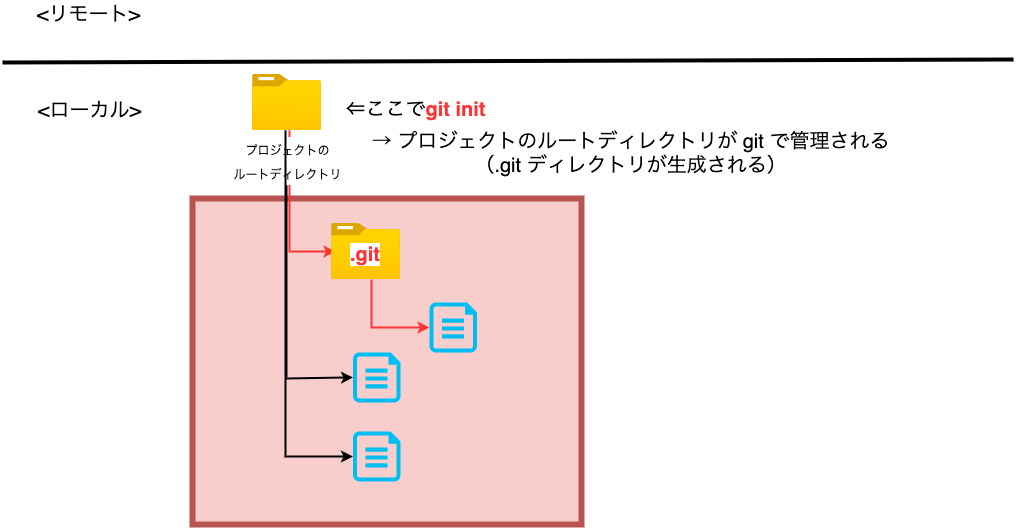

The diagram above was exported from draw.io. Its source (the exported page's mxGraphModel, read from the mxfile embedded in the PNG):
<mxGraphModel dx="1426" dy="712" grid="0" gridSize="10" guides="1" tooltips="1" connect="1" arrows="1" fold="1" page="1" pageScale="1" pageWidth="1200" pageHeight="1600" math="0" shadow="0">
  <root>
    <mxCell id="zl7DSVKjD4-4tUUOEMTj-0" />
    <mxCell id="zl7DSVKjD4-4tUUOEMTj-1" parent="zl7DSVKjD4-4tUUOEMTj-0" />
    <mxCell id="JeShrGFbOC5fb0kB6tbX-15" value="" style="rounded=0;whiteSpace=wrap;html=1;fontSize=20;strokeWidth=6;fillColor=#f8cecc;strokeColor=#b85450;" parent="zl7DSVKjD4-4tUUOEMTj-1" vertex="1">
      <mxGeometry x="202" y="416" width="389" height="326" as="geometry" />
    </mxCell>
    <mxCell id="zl7DSVKjD4-4tUUOEMTj-4" value="" style="endArrow=none;html=1;rounded=0;strokeWidth=4;fontSize=20;" parent="zl7DSVKjD4-4tUUOEMTj-1" edge="1">
      <mxGeometry width="50" height="50" relative="1" as="geometry">
        <mxPoint x="12" y="280" as="sourcePoint" />
        <mxPoint x="1023" y="277" as="targetPoint" />
      </mxGeometry>
    </mxCell>
    <mxCell id="zl7DSVKjD4-4tUUOEMTj-5" value="&lt;font style=&quot;font-size: 20px;&quot;&gt;&amp;lt;ローカル&amp;gt;&lt;/font&gt;" style="text;html=1;align=center;verticalAlign=middle;resizable=0;points=[];autosize=1;strokeColor=none;fillColor=none;fontSize=20;" parent="zl7DSVKjD4-4tUUOEMTj-1" vertex="1">
      <mxGeometry x="42" y="314" width="113" height="28" as="geometry" />
    </mxCell>
    <mxCell id="zl7DSVKjD4-4tUUOEMTj-6" value="&lt;font style=&quot;font-size: 20px;&quot;&gt;&amp;lt;リモート&amp;gt;&lt;/font&gt;" style="text;html=1;align=center;verticalAlign=middle;resizable=0;points=[];autosize=1;strokeColor=none;fillColor=none;fontSize=20;" parent="zl7DSVKjD4-4tUUOEMTj-1" vertex="1">
      <mxGeometry x="41" y="218" width="114" height="28" as="geometry" />
    </mxCell>
    <mxCell id="JeShrGFbOC5fb0kB6tbX-3" value="" style="edgeStyle=orthogonalEdgeStyle;rounded=0;orthogonalLoop=1;jettySize=auto;html=1;fontSize=20;strokeColor=#FF3333;strokeWidth=2;" parent="zl7DSVKjD4-4tUUOEMTj-1" edge="1">
      <mxGeometry relative="1" as="geometry">
        <Array as="points">
          <mxPoint x="299" y="469" />
        </Array>
        <mxPoint x="299" y="348" as="sourcePoint" />
        <mxPoint x="345" y="469" as="targetPoint" />
      </mxGeometry>
    </mxCell>
    <mxCell id="JeShrGFbOC5fb0kB6tbX-1" value="&lt;font style=&quot;font-size: 12px&quot;&gt;プロジェクトの&lt;br&gt;ルートディレクトリ&lt;/font&gt;" style="aspect=fixed;html=1;points=[];align=center;image;fontSize=20;image=img/lib/azure2/general/Folder_Blank.svg;" parent="zl7DSVKjD4-4tUUOEMTj-1" vertex="1">
      <mxGeometry x="262" y="292" width="69" height="56.00000000000001" as="geometry" />
    </mxCell>
    <mxCell id="JeShrGFbOC5fb0kB6tbX-6" value="" style="edgeStyle=orthogonalEdgeStyle;rounded=0;orthogonalLoop=1;jettySize=auto;html=1;fontSize=20;strokeColor=#FF3333;strokeWidth=2;" parent="zl7DSVKjD4-4tUUOEMTj-1" source="JeShrGFbOC5fb0kB6tbX-2" target="JeShrGFbOC5fb0kB6tbX-5" edge="1">
      <mxGeometry relative="1" as="geometry">
        <Array as="points">
          <mxPoint x="381" y="545" />
        </Array>
      </mxGeometry>
    </mxCell>
    <mxCell id="JeShrGFbOC5fb0kB6tbX-2" value="" style="aspect=fixed;html=1;points=[];align=center;image;fontSize=20;image=img/lib/azure2/general/Folder_Blank.svg;" parent="zl7DSVKjD4-4tUUOEMTj-1" vertex="1">
      <mxGeometry x="341" y="441" width="69" height="56.00000000000001" as="geometry" />
    </mxCell>
    <mxCell id="JeShrGFbOC5fb0kB6tbX-5" value="" style="verticalLabelPosition=bottom;html=1;verticalAlign=top;align=center;strokeColor=none;fillColor=#00BEF2;shape=mxgraph.azure.cloud_services_configuration_file;pointerEvents=1;fontSize=20;" parent="zl7DSVKjD4-4tUUOEMTj-1" vertex="1">
      <mxGeometry x="439" y="520" width="47.5" height="50" as="geometry" />
    </mxCell>
    <mxCell id="JeShrGFbOC5fb0kB6tbX-7" value="" style="verticalLabelPosition=bottom;html=1;verticalAlign=top;align=center;strokeColor=none;fillColor=#00BEF2;shape=mxgraph.azure.cloud_services_configuration_file;pointerEvents=1;fontSize=20;" parent="zl7DSVKjD4-4tUUOEMTj-1" vertex="1">
      <mxGeometry x="362.5" y="570" width="47.5" height="50" as="geometry" />
    </mxCell>
    <mxCell id="JeShrGFbOC5fb0kB6tbX-8" value="" style="verticalLabelPosition=bottom;html=1;verticalAlign=top;align=center;strokeColor=none;fillColor=#00BEF2;shape=mxgraph.azure.cloud_services_configuration_file;pointerEvents=1;fontSize=20;" parent="zl7DSVKjD4-4tUUOEMTj-1" vertex="1">
      <mxGeometry x="362.5" y="649" width="47.5" height="50" as="geometry" />
    </mxCell>
    <mxCell id="JeShrGFbOC5fb0kB6tbX-9" value="" style="edgeStyle=orthogonalEdgeStyle;rounded=0;orthogonalLoop=1;jettySize=auto;html=1;fontSize=20;entryX=0;entryY=0.5;entryDx=0;entryDy=0;entryPerimeter=0;strokeColor=#000000;strokeWidth=2;" parent="zl7DSVKjD4-4tUUOEMTj-1" target="JeShrGFbOC5fb0kB6tbX-7" edge="1">
      <mxGeometry relative="1" as="geometry">
        <mxPoint x="296" y="403" as="sourcePoint" />
        <mxPoint x="322.5" y="582" as="targetPoint" />
        <Array as="points">
          <mxPoint x="296" y="596" />
          <mxPoint x="363" y="596" />
        </Array>
      </mxGeometry>
    </mxCell>
    <mxCell id="JeShrGFbOC5fb0kB6tbX-11" value="" style="edgeStyle=orthogonalEdgeStyle;rounded=0;orthogonalLoop=1;jettySize=auto;html=1;fontSize=20;entryX=0;entryY=0.5;entryDx=0;entryDy=0;entryPerimeter=0;strokeColor=#000000;strokeWidth=2;" parent="zl7DSVKjD4-4tUUOEMTj-1" source="JeShrGFbOC5fb0kB6tbX-1" target="JeShrGFbOC5fb0kB6tbX-8" edge="1">
      <mxGeometry relative="1" as="geometry">
        <mxPoint x="306" y="413" as="sourcePoint" />
        <mxPoint x="372.5" y="605" as="targetPoint" />
        <Array as="points">
          <mxPoint x="295" y="674" />
        </Array>
      </mxGeometry>
    </mxCell>
    <mxCell id="JeShrGFbOC5fb0kB6tbX-12" value="&lt;font style=&quot;font-size: 20px;&quot;&gt;&lt;font style=&quot;font-size: 20px;&quot;&gt;⇐ここで&lt;font color=&quot;#ff3333&quot; style=&quot;font-size: 20px;&quot;&gt;&lt;b style=&quot;font-size: 20px;&quot;&gt;git init&lt;/b&gt;&lt;/font&gt;&lt;/font&gt;&lt;br style=&quot;font-size: 20px;&quot;&gt;&lt;/font&gt;" style="text;html=1;align=center;verticalAlign=middle;resizable=0;points=[];autosize=1;strokeColor=none;fillColor=none;fontSize=20;" parent="zl7DSVKjD4-4tUUOEMTj-1" vertex="1">
      <mxGeometry x="350" y="313" width="150" height="28" as="geometry" />
    </mxCell>
    <mxCell id="JeShrGFbOC5fb0kB6tbX-17" value="→ プロジェクトのルートディレクトリが git で管理される&lt;br&gt;（.git ディレクトリが生成される）" style="text;html=1;align=center;verticalAlign=middle;resizable=0;points=[];autosize=1;strokeColor=none;fillColor=none;fontSize=20;" parent="zl7DSVKjD4-4tUUOEMTj-1" vertex="1">
      <mxGeometry x="377" y="345" width="525" height="52" as="geometry" />
    </mxCell>
    <mxCell id="SfGVlH7KBUersF4R3qoF-2" value="&lt;meta charset=&quot;utf-8&quot;&gt;&lt;b style=&quot;color: rgb(255, 51, 51); font-family: helvetica; font-size: 20px; font-style: normal; letter-spacing: normal; text-align: center; text-indent: 0px; text-transform: none; word-spacing: 0px; background-color: rgb(255, 255, 255);&quot;&gt;.git&lt;/b&gt;" style="text;whiteSpace=wrap;html=1;fontSize=16;fontColor=#FF3333;" vertex="1" parent="zl7DSVKjD4-4tUUOEMTj-1">
      <mxGeometry x="358" y="454" width="50" height="35" as="geometry" />
    </mxCell>
  </root>
</mxGraphModel>